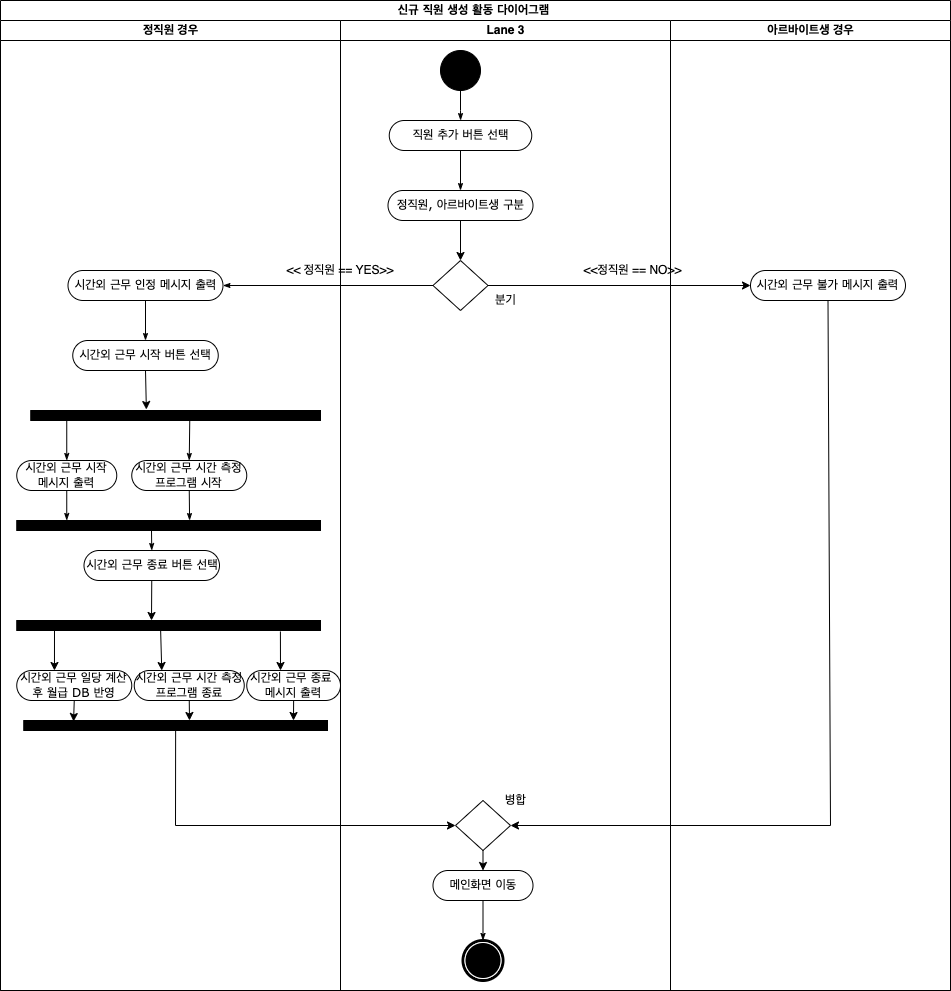

The diagram above was exported from draw.io. Its source (the exported page's mxGraphModel, read from the mxfile embedded in the PNG):
<mxGraphModel dx="1139" dy="738" grid="1" gridSize="10" guides="1" tooltips="1" connect="1" arrows="1" fold="1" page="1" pageScale="1" pageWidth="850" pageHeight="1100" background="none" math="0" shadow="0">
  <root>
    <mxCell id="0" />
    <mxCell id="1" parent="0" />
    <mxCell id="1c1d494c118603dd-1" value="신규 직원 생성 활동 다이어그램&amp;nbsp;" style="swimlane;html=1;childLayout=stackLayout;startSize=20;rounded=0;shadow=0;comic=0;labelBackgroundColor=none;strokeWidth=1;fontFamily=Verdana;fontSize=12;align=center;" parent="1" vertex="1">
      <mxGeometry x="40" y="20" width="950" height="990" as="geometry" />
    </mxCell>
    <mxCell id="1c1d494c118603dd-3" value="정직원 경우" style="swimlane;html=1;startSize=20;" parent="1c1d494c118603dd-1" vertex="1">
      <mxGeometry y="20" width="340" height="970" as="geometry" />
    </mxCell>
    <mxCell id="1c1d494c118603dd-11" value="시간외 근무 시간 측정&lt;br&gt;프로그램 시작" style="rounded=1;whiteSpace=wrap;html=1;shadow=0;comic=0;labelBackgroundColor=none;strokeWidth=1;fontFamily=Verdana;fontSize=12;align=center;arcSize=50;" parent="1c1d494c118603dd-3" vertex="1">
      <mxGeometry x="131.25" y="440" width="115" height="30" as="geometry" />
    </mxCell>
    <mxCell id="1c1d494c118603dd-39" style="edgeStyle=none;rounded=0;html=1;labelBackgroundColor=none;startArrow=none;startFill=0;startSize=5;endArrow=classicThin;endFill=1;endSize=5;jettySize=auto;orthogonalLoop=1;strokeWidth=1;fontFamily=Verdana;fontSize=12;exitX=0.5;exitY=1;exitDx=0;exitDy=0;entryX=0.5;entryY=0;entryDx=0;entryDy=0;" parent="1c1d494c118603dd-3" source="S9BFt_Z2JzMxMcOIXvKN-7" target="S9BFt_Z2JzMxMcOIXvKN-58" edge="1">
      <mxGeometry relative="1" as="geometry">
        <mxPoint x="140" y="320" as="targetPoint" />
      </mxGeometry>
    </mxCell>
    <mxCell id="1c1d494c118603dd-12" value="" style="whiteSpace=wrap;html=1;rounded=0;shadow=0;comic=0;labelBackgroundColor=none;strokeWidth=1;fillColor=#000000;fontFamily=Verdana;fontSize=12;align=center;rotation=0;" parent="1c1d494c118603dd-3" vertex="1">
      <mxGeometry x="30.25" y="390" width="289.75" height="10" as="geometry" />
    </mxCell>
    <mxCell id="1c1d494c118603dd-41" style="edgeStyle=none;rounded=0;html=1;labelBackgroundColor=none;startArrow=none;startFill=0;startSize=5;endArrow=classicThin;endFill=1;endSize=5;jettySize=auto;orthogonalLoop=1;strokeWidth=1;fontFamily=Verdana;fontSize=12;" parent="1c1d494c118603dd-3" edge="1">
      <mxGeometry relative="1" as="geometry">
        <mxPoint x="151" y="510" as="sourcePoint" />
        <mxPoint x="151.25" y="530" as="targetPoint" />
      </mxGeometry>
    </mxCell>
    <mxCell id="S9BFt_Z2JzMxMcOIXvKN-3" value="&amp;lt;&amp;lt; 정직원 == YES&amp;gt;&amp;gt;" style="text;html=1;strokeColor=none;fillColor=none;align=center;verticalAlign=middle;whiteSpace=wrap;rounded=0;" vertex="1" parent="1c1d494c118603dd-3">
      <mxGeometry x="270" y="240" width="140" height="20" as="geometry" />
    </mxCell>
    <mxCell id="S9BFt_Z2JzMxMcOIXvKN-7" value="시간외 근무 인정 메시지 출력" style="rounded=1;whiteSpace=wrap;html=1;shadow=0;comic=0;labelBackgroundColor=none;strokeWidth=1;fontFamily=Verdana;fontSize=12;align=center;arcSize=50;" vertex="1" parent="1c1d494c118603dd-3">
      <mxGeometry x="67.5" y="250" width="155" height="30" as="geometry" />
    </mxCell>
    <mxCell id="S9BFt_Z2JzMxMcOIXvKN-38" value="시간외 근무 시작&lt;br&gt;메시지 출력" style="rounded=1;whiteSpace=wrap;html=1;shadow=0;comic=0;labelBackgroundColor=none;strokeWidth=1;fontFamily=Verdana;fontSize=12;align=center;arcSize=50;" vertex="1" parent="1c1d494c118603dd-3">
      <mxGeometry x="16.25" y="440" width="100" height="30" as="geometry" />
    </mxCell>
    <mxCell id="S9BFt_Z2JzMxMcOIXvKN-39" style="edgeStyle=none;rounded=0;html=1;labelBackgroundColor=none;startArrow=none;startFill=0;startSize=5;endArrow=classicThin;endFill=1;endSize=5;jettySize=auto;orthogonalLoop=1;strokeWidth=1;fontFamily=Verdana;fontSize=12;entryX=0.5;entryY=0;entryDx=0;entryDy=0;" edge="1" parent="1c1d494c118603dd-3" target="S9BFt_Z2JzMxMcOIXvKN-38">
      <mxGeometry relative="1" as="geometry">
        <mxPoint x="66.25" y="400" as="sourcePoint" />
        <mxPoint x="156.6071428571429" y="670" as="targetPoint" />
      </mxGeometry>
    </mxCell>
    <mxCell id="S9BFt_Z2JzMxMcOIXvKN-40" style="edgeStyle=none;rounded=0;html=1;labelBackgroundColor=none;startArrow=none;startFill=0;startSize=5;endArrow=classicThin;endFill=1;endSize=5;jettySize=auto;orthogonalLoop=1;strokeWidth=1;fontFamily=Verdana;fontSize=12;entryX=0.5;entryY=0;entryDx=0;entryDy=0;" edge="1" parent="1c1d494c118603dd-3" target="1c1d494c118603dd-11">
      <mxGeometry relative="1" as="geometry">
        <mxPoint x="189.25" y="400" as="sourcePoint" />
        <mxPoint x="162.25" y="440" as="targetPoint" />
      </mxGeometry>
    </mxCell>
    <mxCell id="S9BFt_Z2JzMxMcOIXvKN-41" value="" style="whiteSpace=wrap;html=1;rounded=0;shadow=0;comic=0;labelBackgroundColor=none;strokeWidth=1;fillColor=#000000;fontFamily=Verdana;fontSize=12;align=center;rotation=0;" vertex="1" parent="1c1d494c118603dd-3">
      <mxGeometry x="16.25" y="500" width="303.75" height="10" as="geometry" />
    </mxCell>
    <mxCell id="S9BFt_Z2JzMxMcOIXvKN-42" style="edgeStyle=none;rounded=0;html=1;labelBackgroundColor=none;startArrow=none;startFill=0;startSize=5;endArrow=classicThin;endFill=1;endSize=5;jettySize=auto;orthogonalLoop=1;strokeWidth=1;fontFamily=Verdana;fontSize=12;exitX=0.5;exitY=1;exitDx=0;exitDy=0;" edge="1" parent="1c1d494c118603dd-3" source="S9BFt_Z2JzMxMcOIXvKN-38">
      <mxGeometry relative="1" as="geometry">
        <mxPoint x="170.8928571428571" y="630" as="sourcePoint" />
        <mxPoint x="66.25" y="500" as="targetPoint" />
      </mxGeometry>
    </mxCell>
    <mxCell id="S9BFt_Z2JzMxMcOIXvKN-43" style="edgeStyle=none;rounded=0;html=1;labelBackgroundColor=none;startArrow=none;startFill=0;startSize=5;endArrow=classicThin;endFill=1;endSize=5;jettySize=auto;orthogonalLoop=1;strokeWidth=1;fontFamily=Verdana;fontSize=12;exitX=0.5;exitY=1;exitDx=0;exitDy=0;entryX=0.569;entryY=0;entryDx=0;entryDy=0;entryPerimeter=0;" edge="1" parent="1c1d494c118603dd-3" source="1c1d494c118603dd-11" target="S9BFt_Z2JzMxMcOIXvKN-41">
      <mxGeometry relative="1" as="geometry">
        <mxPoint x="76.25" y="480" as="sourcePoint" />
        <mxPoint x="189.25" y="495" as="targetPoint" />
      </mxGeometry>
    </mxCell>
    <mxCell id="S9BFt_Z2JzMxMcOIXvKN-46" value="" style="whiteSpace=wrap;html=1;rounded=0;shadow=0;comic=0;labelBackgroundColor=none;strokeWidth=1;fillColor=#000000;fontFamily=Verdana;fontSize=12;align=center;rotation=0;" vertex="1" parent="1c1d494c118603dd-3">
      <mxGeometry x="16.25" y="600" width="303.75" height="10" as="geometry" />
    </mxCell>
    <mxCell id="S9BFt_Z2JzMxMcOIXvKN-52" value="시간외 근무 일당 계산&lt;br&gt;후 월급 DB 반영" style="rounded=1;whiteSpace=wrap;html=1;shadow=0;comic=0;labelBackgroundColor=none;strokeWidth=1;fontFamily=Verdana;fontSize=12;align=center;arcSize=50;" vertex="1" parent="1c1d494c118603dd-3">
      <mxGeometry x="16.25" y="650" width="115" height="30" as="geometry" />
    </mxCell>
    <mxCell id="S9BFt_Z2JzMxMcOIXvKN-50" value="" style="endArrow=classic;html=1;rounded=0;entryX=0.328;entryY=0;entryDx=0;entryDy=0;entryPerimeter=0;" edge="1" parent="1c1d494c118603dd-3" target="S9BFt_Z2JzMxMcOIXvKN-52">
      <mxGeometry width="50" height="50" relative="1" as="geometry">
        <mxPoint x="54" y="605" as="sourcePoint" />
        <mxPoint x="84" y="650" as="targetPoint" />
      </mxGeometry>
    </mxCell>
    <mxCell id="S9BFt_Z2JzMxMcOIXvKN-53" value="시간외 근무 시간 측정 프로그램 종료" style="rounded=1;whiteSpace=wrap;html=1;shadow=0;comic=0;labelBackgroundColor=none;strokeWidth=1;fontFamily=Verdana;fontSize=12;align=center;arcSize=50;" vertex="1" parent="1c1d494c118603dd-3">
      <mxGeometry x="133.75" y="650" width="110" height="30" as="geometry" />
    </mxCell>
    <mxCell id="S9BFt_Z2JzMxMcOIXvKN-54" value="" style="endArrow=classic;html=1;rounded=0;entryX=0.25;entryY=0;entryDx=0;entryDy=0;" edge="1" parent="1c1d494c118603dd-3" target="S9BFt_Z2JzMxMcOIXvKN-53">
      <mxGeometry width="50" height="50" relative="1" as="geometry">
        <mxPoint x="160" y="605" as="sourcePoint" />
        <mxPoint x="151.21499999999992" y="660" as="targetPoint" />
      </mxGeometry>
    </mxCell>
    <mxCell id="S9BFt_Z2JzMxMcOIXvKN-51" value="시간외 근무 종료 버튼 선택" style="rounded=1;whiteSpace=wrap;html=1;shadow=0;comic=0;labelBackgroundColor=none;strokeWidth=1;fontFamily=Verdana;fontSize=12;align=center;arcSize=50;" vertex="1" parent="1c1d494c118603dd-3">
      <mxGeometry x="83.5" y="530" width="135.5" height="30" as="geometry" />
    </mxCell>
    <mxCell id="S9BFt_Z2JzMxMcOIXvKN-57" value="" style="endArrow=classic;html=1;rounded=0;exitX=0.5;exitY=1;exitDx=0;exitDy=0;" edge="1" parent="1c1d494c118603dd-3" source="S9BFt_Z2JzMxMcOIXvKN-51">
      <mxGeometry width="50" height="50" relative="1" as="geometry">
        <mxPoint x="151.25" y="580" as="sourcePoint" />
        <mxPoint x="151" y="600" as="targetPoint" />
      </mxGeometry>
    </mxCell>
    <mxCell id="S9BFt_Z2JzMxMcOIXvKN-58" value="시간외 근무 시작 버튼 선택" style="rounded=1;whiteSpace=wrap;html=1;shadow=0;comic=0;labelBackgroundColor=none;strokeWidth=1;fontFamily=Verdana;fontSize=12;align=center;arcSize=50;" vertex="1" parent="1c1d494c118603dd-3">
      <mxGeometry x="72.25" y="320" width="145.5" height="30" as="geometry" />
    </mxCell>
    <mxCell id="S9BFt_Z2JzMxMcOIXvKN-59" value="" style="endArrow=classic;html=1;rounded=0;exitX=0.5;exitY=1;exitDx=0;exitDy=0;entryX=0.399;entryY=-0.1;entryDx=0;entryDy=0;entryPerimeter=0;" edge="1" parent="1c1d494c118603dd-3" source="S9BFt_Z2JzMxMcOIXvKN-58" target="1c1d494c118603dd-12">
      <mxGeometry width="50" height="50" relative="1" as="geometry">
        <mxPoint x="360" y="500" as="sourcePoint" />
        <mxPoint x="410" y="450" as="targetPoint" />
      </mxGeometry>
    </mxCell>
    <mxCell id="S9BFt_Z2JzMxMcOIXvKN-60" value="시간외 근무 종료&amp;nbsp;&lt;br&gt;메시지 출력" style="rounded=1;whiteSpace=wrap;html=1;shadow=0;comic=0;labelBackgroundColor=none;strokeWidth=1;fontFamily=Verdana;fontSize=12;align=center;arcSize=50;" vertex="1" parent="1c1d494c118603dd-3">
      <mxGeometry x="246.25" y="650" width="93.75" height="30" as="geometry" />
    </mxCell>
    <mxCell id="S9BFt_Z2JzMxMcOIXvKN-61" value="" style="endArrow=classic;html=1;rounded=0;exitX=0.868;exitY=1.1;exitDx=0;exitDy=0;exitPerimeter=0;" edge="1" parent="1c1d494c118603dd-3" source="S9BFt_Z2JzMxMcOIXvKN-46">
      <mxGeometry width="50" height="50" relative="1" as="geometry">
        <mxPoint x="170" y="615" as="sourcePoint" />
        <mxPoint x="280" y="650" as="targetPoint" />
      </mxGeometry>
    </mxCell>
    <mxCell id="S9BFt_Z2JzMxMcOIXvKN-86" value="" style="whiteSpace=wrap;html=1;rounded=0;shadow=0;comic=0;labelBackgroundColor=none;strokeWidth=1;fillColor=#000000;fontFamily=Verdana;fontSize=12;align=center;rotation=0;" vertex="1" parent="1c1d494c118603dd-3">
      <mxGeometry x="23.25" y="700" width="303.75" height="10" as="geometry" />
    </mxCell>
    <mxCell id="S9BFt_Z2JzMxMcOIXvKN-87" value="" style="endArrow=classic;html=1;rounded=0;exitX=0.5;exitY=1;exitDx=0;exitDy=0;entryX=0.164;entryY=0.1;entryDx=0;entryDy=0;entryPerimeter=0;" edge="1" parent="1c1d494c118603dd-3" source="S9BFt_Z2JzMxMcOIXvKN-52" target="S9BFt_Z2JzMxMcOIXvKN-86">
      <mxGeometry width="50" height="50" relative="1" as="geometry">
        <mxPoint x="360" y="680" as="sourcePoint" />
        <mxPoint x="410" y="630" as="targetPoint" />
      </mxGeometry>
    </mxCell>
    <mxCell id="S9BFt_Z2JzMxMcOIXvKN-88" value="" style="endArrow=classic;html=1;rounded=0;exitX=0.5;exitY=1;exitDx=0;exitDy=0;" edge="1" parent="1c1d494c118603dd-3" source="S9BFt_Z2JzMxMcOIXvKN-53">
      <mxGeometry width="50" height="50" relative="1" as="geometry">
        <mxPoint x="360" y="680" as="sourcePoint" />
        <mxPoint x="189" y="700" as="targetPoint" />
      </mxGeometry>
    </mxCell>
    <mxCell id="S9BFt_Z2JzMxMcOIXvKN-89" value="" style="endArrow=classic;html=1;rounded=0;exitX=0.5;exitY=1;exitDx=0;exitDy=0;entryX=0.888;entryY=0;entryDx=0;entryDy=0;entryPerimeter=0;" edge="1" parent="1c1d494c118603dd-3" source="S9BFt_Z2JzMxMcOIXvKN-60" target="S9BFt_Z2JzMxMcOIXvKN-86">
      <mxGeometry width="50" height="50" relative="1" as="geometry">
        <mxPoint x="360" y="680" as="sourcePoint" />
        <mxPoint x="410" y="630" as="targetPoint" />
      </mxGeometry>
    </mxCell>
    <mxCell id="1c1d494c118603dd-4" value="Lane 3" style="swimlane;html=1;startSize=20;" parent="1c1d494c118603dd-1" vertex="1">
      <mxGeometry x="340" y="20" width="330" height="970" as="geometry" />
    </mxCell>
    <mxCell id="60571a20871a0731-8" value="직원 추가 버튼 선택" style="rounded=1;whiteSpace=wrap;html=1;shadow=0;comic=0;labelBackgroundColor=none;strokeWidth=1;fontFamily=Verdana;fontSize=12;align=center;arcSize=50;" parent="1c1d494c118603dd-4" vertex="1">
      <mxGeometry x="48.75" y="100" width="142.5" height="30" as="geometry" />
    </mxCell>
    <mxCell id="1c1d494c118603dd-5" value="정직원, 아르바이트생 구분" style="rounded=1;whiteSpace=wrap;html=1;shadow=0;comic=0;labelBackgroundColor=none;strokeWidth=1;fontFamily=Verdana;fontSize=12;align=center;arcSize=50;" parent="1c1d494c118603dd-4" vertex="1">
      <mxGeometry x="47.5" y="170" width="145" height="30" as="geometry" />
    </mxCell>
    <mxCell id="1c1d494c118603dd-37" style="edgeStyle=none;rounded=0;html=1;labelBackgroundColor=none;startArrow=none;startFill=0;startSize=5;endArrow=classicThin;endFill=1;endSize=5;jettySize=auto;orthogonalLoop=1;strokeWidth=1;fontFamily=Verdana;fontSize=12;exitX=0.5;exitY=1;exitDx=0;exitDy=0;entryX=0.5;entryY=0;entryDx=0;entryDy=0;" parent="1c1d494c118603dd-4" source="60571a20871a0731-8" target="1c1d494c118603dd-5" edge="1">
      <mxGeometry relative="1" as="geometry">
        <mxPoint x="70.5645161290322" y="298" as="sourcePoint" />
        <mxPoint x="105" y="160" as="targetPoint" />
      </mxGeometry>
    </mxCell>
    <mxCell id="1c1d494c118603dd-45" style="edgeStyle=none;rounded=0;html=1;labelBackgroundColor=none;startArrow=none;startFill=0;startSize=5;endArrow=classicThin;endFill=1;endSize=5;jettySize=auto;orthogonalLoop=1;strokeWidth=1;fontFamily=Verdana;fontSize=12" parent="1c1d494c118603dd-4" source="1c1d494c118603dd-19" target="60571a20871a0731-5" edge="1">
      <mxGeometry relative="1" as="geometry" />
    </mxCell>
    <mxCell id="1c1d494c118603dd-19" value="메인화면 이동" style="rounded=1;whiteSpace=wrap;html=1;shadow=0;comic=0;labelBackgroundColor=none;strokeWidth=1;fontFamily=Verdana;fontSize=12;align=center;arcSize=50;" parent="1c1d494c118603dd-4" vertex="1">
      <mxGeometry x="92.5" y="850" width="100" height="30" as="geometry" />
    </mxCell>
    <mxCell id="60571a20871a0731-5" value="" style="shape=mxgraph.bpmn.shape;html=1;verticalLabelPosition=bottom;labelBackgroundColor=#ffffff;verticalAlign=top;perimeter=ellipsePerimeter;outline=end;symbol=terminate;rounded=0;shadow=0;comic=0;strokeWidth=1;fontFamily=Verdana;fontSize=12;align=center;" parent="1c1d494c118603dd-4" vertex="1">
      <mxGeometry x="122.5" y="920" width="40" height="40" as="geometry" />
    </mxCell>
    <mxCell id="60571a20871a0731-4" value="" style="ellipse;whiteSpace=wrap;html=1;rounded=0;shadow=0;comic=0;labelBackgroundColor=none;strokeWidth=1;fillColor=#000000;fontFamily=Verdana;fontSize=12;align=center;" parent="1c1d494c118603dd-4" vertex="1">
      <mxGeometry x="100" y="30" width="40" height="40" as="geometry" />
    </mxCell>
    <mxCell id="1c1d494c118603dd-27" style="edgeStyle=orthogonalEdgeStyle;rounded=0;html=1;labelBackgroundColor=none;startArrow=none;startFill=0;startSize=5;endArrow=classicThin;endFill=1;endSize=5;jettySize=auto;orthogonalLoop=1;strokeWidth=1;fontFamily=Verdana;fontSize=12" parent="1c1d494c118603dd-4" source="60571a20871a0731-4" target="60571a20871a0731-8" edge="1">
      <mxGeometry relative="1" as="geometry" />
    </mxCell>
    <mxCell id="S9BFt_Z2JzMxMcOIXvKN-1" value="" style="rhombus;whiteSpace=wrap;html=1;" vertex="1" parent="1c1d494c118603dd-4">
      <mxGeometry x="92.5" y="240" width="55" height="50" as="geometry" />
    </mxCell>
    <mxCell id="S9BFt_Z2JzMxMcOIXvKN-2" value="" style="endArrow=classic;html=1;rounded=0;exitX=0.5;exitY=1;exitDx=0;exitDy=0;entryX=0.5;entryY=0;entryDx=0;entryDy=0;" edge="1" parent="1c1d494c118603dd-4" source="1c1d494c118603dd-5" target="S9BFt_Z2JzMxMcOIXvKN-1">
      <mxGeometry width="50" height="50" relative="1" as="geometry">
        <mxPoint x="110" y="380" as="sourcePoint" />
        <mxPoint x="160" y="330" as="targetPoint" />
      </mxGeometry>
    </mxCell>
    <mxCell id="S9BFt_Z2JzMxMcOIXvKN-4" value="&amp;lt;&amp;lt;정직원 == NO&amp;gt;&amp;gt;" style="text;html=1;strokeColor=none;fillColor=none;align=center;verticalAlign=middle;whiteSpace=wrap;rounded=0;" vertex="1" parent="1c1d494c118603dd-4">
      <mxGeometry x="240" y="240" width="105" height="20" as="geometry" />
    </mxCell>
    <mxCell id="S9BFt_Z2JzMxMcOIXvKN-45" value="" style="rhombus;whiteSpace=wrap;html=1;" vertex="1" parent="1c1d494c118603dd-4">
      <mxGeometry x="115" y="780" width="55" height="50" as="geometry" />
    </mxCell>
    <mxCell id="S9BFt_Z2JzMxMcOIXvKN-92" value="" style="endArrow=classic;html=1;rounded=0;exitX=0.5;exitY=1;exitDx=0;exitDy=0;entryX=0.5;entryY=0;entryDx=0;entryDy=0;" edge="1" parent="1c1d494c118603dd-4" source="S9BFt_Z2JzMxMcOIXvKN-45" target="1c1d494c118603dd-19">
      <mxGeometry width="50" height="50" relative="1" as="geometry">
        <mxPoint x="20" y="820" as="sourcePoint" />
        <mxPoint x="70" y="770" as="targetPoint" />
      </mxGeometry>
    </mxCell>
    <mxCell id="S9BFt_Z2JzMxMcOIXvKN-93" value="분기" style="text;html=1;strokeColor=none;fillColor=none;align=center;verticalAlign=middle;whiteSpace=wrap;rounded=0;" vertex="1" parent="1c1d494c118603dd-4">
      <mxGeometry x="112.5" y="270" width="105" height="20" as="geometry" />
    </mxCell>
    <mxCell id="S9BFt_Z2JzMxMcOIXvKN-94" style="edgeStyle=orthogonalEdgeStyle;rounded=0;orthogonalLoop=1;jettySize=auto;html=1;exitX=0.5;exitY=1;exitDx=0;exitDy=0;" edge="1" parent="1c1d494c118603dd-4" source="S9BFt_Z2JzMxMcOIXvKN-93" target="S9BFt_Z2JzMxMcOIXvKN-93">
      <mxGeometry relative="1" as="geometry" />
    </mxCell>
    <mxCell id="S9BFt_Z2JzMxMcOIXvKN-95" value="병합" style="text;html=1;strokeColor=none;fillColor=none;align=center;verticalAlign=middle;whiteSpace=wrap;rounded=0;" vertex="1" parent="1c1d494c118603dd-4">
      <mxGeometry x="122.5" y="770" width="105" height="20" as="geometry" />
    </mxCell>
    <mxCell id="1c1d494c118603dd-36" style="edgeStyle=none;rounded=0;html=1;labelBackgroundColor=none;startArrow=none;startFill=0;startSize=5;endArrow=classicThin;endFill=1;endSize=5;jettySize=auto;orthogonalLoop=1;strokeWidth=1;fontFamily=Verdana;fontSize=12;exitX=0;exitY=0.5;exitDx=0;exitDy=0;entryX=1;entryY=0.5;entryDx=0;entryDy=0;" parent="1c1d494c118603dd-1" source="S9BFt_Z2JzMxMcOIXvKN-1" target="S9BFt_Z2JzMxMcOIXvKN-7" edge="1">
      <mxGeometry relative="1" as="geometry">
        <mxPoint x="180" y="383.0434782608695" as="sourcePoint" />
        <mxPoint x="230" y="280" as="targetPoint" />
      </mxGeometry>
    </mxCell>
    <mxCell id="S9BFt_Z2JzMxMcOIXvKN-10" value="아르바이트생 경우" style="swimlane;html=1;startSize=20;" vertex="1" parent="1c1d494c118603dd-1">
      <mxGeometry x="670" y="20" width="280" height="970" as="geometry" />
    </mxCell>
    <mxCell id="S9BFt_Z2JzMxMcOIXvKN-36" value="시간외 근무 불가 메시지 출력" style="rounded=1;whiteSpace=wrap;html=1;shadow=0;comic=0;labelBackgroundColor=none;strokeWidth=1;fontFamily=Verdana;fontSize=12;align=center;arcSize=50;" vertex="1" parent="S9BFt_Z2JzMxMcOIXvKN-10">
      <mxGeometry x="80" y="250" width="155" height="30" as="geometry" />
    </mxCell>
    <mxCell id="S9BFt_Z2JzMxMcOIXvKN-6" value="" style="endArrow=classic;html=1;rounded=0;exitX=1;exitY=0.5;exitDx=0;exitDy=0;entryX=0;entryY=0.5;entryDx=0;entryDy=0;" edge="1" parent="1c1d494c118603dd-1" source="S9BFt_Z2JzMxMcOIXvKN-1" target="S9BFt_Z2JzMxMcOIXvKN-36">
      <mxGeometry width="50" height="50" relative="1" as="geometry">
        <mxPoint x="360" y="380" as="sourcePoint" />
        <mxPoint x="560" y="285" as="targetPoint" />
      </mxGeometry>
    </mxCell>
    <mxCell id="S9BFt_Z2JzMxMcOIXvKN-90" value="" style="endArrow=classic;html=1;rounded=0;exitX=0.5;exitY=1;exitDx=0;exitDy=0;entryX=0;entryY=0.5;entryDx=0;entryDy=0;" edge="1" parent="1c1d494c118603dd-1" source="S9BFt_Z2JzMxMcOIXvKN-86" target="S9BFt_Z2JzMxMcOIXvKN-45">
      <mxGeometry width="50" height="50" relative="1" as="geometry">
        <mxPoint x="360" y="670" as="sourcePoint" />
        <mxPoint x="410" y="620" as="targetPoint" />
        <Array as="points">
          <mxPoint x="175" y="825" />
        </Array>
      </mxGeometry>
    </mxCell>
    <mxCell id="S9BFt_Z2JzMxMcOIXvKN-91" value="" style="endArrow=classic;html=1;rounded=0;exitX=0.5;exitY=1;exitDx=0;exitDy=0;entryX=1;entryY=0.5;entryDx=0;entryDy=0;" edge="1" parent="1c1d494c118603dd-1" source="S9BFt_Z2JzMxMcOIXvKN-36" target="S9BFt_Z2JzMxMcOIXvKN-45">
      <mxGeometry width="50" height="50" relative="1" as="geometry">
        <mxPoint x="360" y="670" as="sourcePoint" />
        <mxPoint x="410" y="620" as="targetPoint" />
        <Array as="points">
          <mxPoint x="830" y="825" />
        </Array>
      </mxGeometry>
    </mxCell>
  </root>
</mxGraphModel>